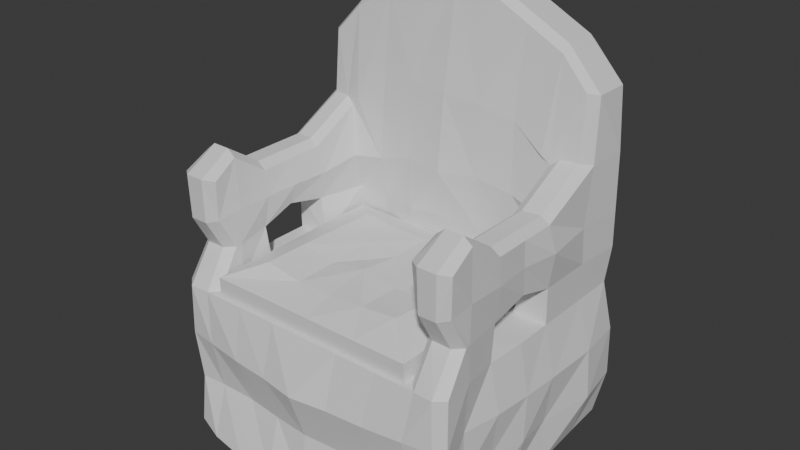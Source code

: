 # Source: Parlor_BigChair.blend  (saved by Blender 5.0.119; exported with 4.5.12 LTS)
import bpy
from mathutils import Matrix  # noqa: F401  (used for matrix-valued properties, if any)

bpy.ops.wm.read_factory_settings(use_empty=True)
scene = bpy.context.scene
scene.name = 'Scene'

# ---- collections
col_collection = bpy.data.collections.new('Collection'); scene.collection.children.link(col_collection)

# ---- materials (node trees are filled in below, after node groups)
mat_material = bpy.data.materials.new('Material')
mat_material.alpha_threshold = 0.0
mat_material.use_backface_culling_lightprobe_volume = False
mat_material.roughness = 0.5
mat_material.line_color = (0.0, 0.0, 0.0, 1.0)

# ---- material node trees
mat_material.use_nodes = True; mat_material.node_tree.nodes.clear()
_N = mat_material.node_tree.nodes; _L = mat_material.node_tree.links
n0 = _N.new('ShaderNodeOutputMaterial'); n0.name = 'Material Output'; n0.location = (200, 100)
n1 = _N.new('ShaderNodeBsdfPrincipled'); n1.name = 'Principled BSDF'; n1.location = (-200, 100)
_L.new(n1.outputs[0], n0.inputs[0])
n0.is_active_output = True

# ---- world
world_world = bpy.data.worlds.new('World'); scene.world = world_world
world_world.use_nodes = True; world_world.node_tree.nodes.clear()
_N = world_world.node_tree.nodes; _L = world_world.node_tree.links
n0 = _N.new('ShaderNodeOutputWorld'); n0.name = 'World Output'; n0.location = (200, 100)
n1 = _N.new('ShaderNodeBackground'); n1.name = 'Background'; n1.location = (-200, 100)
n1.inputs[0].default_value = (0.05088, 0.05088, 0.05088, 1.0)
_L.new(n1.outputs[0], n0.inputs[0])
n0.is_active_output = True
world_world.color = (0.05088, 0.05088, 0.05088)
world_world.sun_shadow_jitter_overblur = 0.0

# ---- meshes
me_cube = bpy.data.meshes.new('Cube')
me_cube.from_pydata([(-1.0, 0.827, 1.0), (-1.001, 0.8288, -1.0), (-0.3333, 0.8288, -1.0), (-0.3355, 0.7981, 1.02), (-1.003, 0.3333, -1.002), (-0.995, -0.3336, -0.9909), (-1.0, -0.3334, 1.001), (-1.0, 0.3323, 1.0), (-0.3333, 0.3333, -1.0), (-0.3333, -0.3333, -1.0), (-0.3341, 0.3206, 1.004), (-0.9973, -0.9678, -0.3358), (-1.011, -1.053, 0.3336), (0.0, 0.3196, 1.005), (-0.3328, -1.129, 0.3331), (-0.3317, -1.003, -0.3338), (0.0, 0.7923, 1.023), (0.0, 0.8288, -1.0), (-1.015, 1.362, -0.3387), (-0.9997, 1.289, 1.0), (-0.3336, 1.342, 1.008), (-0.3339, 1.387, -0.334), (-1.019, 1.405, 0.3366), (-0.3335, 1.428, 0.3334), (-1.449, 0.8376, -0.3345), (-1.304, 0.3333, 1.0), (-1.304, 0.8288, 1.0), (-1.272, -0.3441, 0.9815), (-1.286, -0.3268, -0.3269), (-1.347, 0.3349, -0.3283), (-1.422, 0.8341, 0.3346), (-1.355, -0.3333, 0.3333), (-1.406, 0.3325, 0.3337), (0.0, 0.3333, -1.0), (0.0, -0.3333, -1.0), (1.295e-06, -1.028, -0.3334), (2.647e-08, -1.181, 0.3333), (1.149e-08, 1.298, 1.005), (-4.825e-10, 1.342, -0.334), (-2.776e-06, 1.472, 0.335), (-0.9848, 0.3203, 1.942), (-0.935, 0.6566, 2.035), (-0.3377, 0.6752, 2.23), (-0.9881, -0.3488, 1.968), (-0.9992, 1.296, 1.99), (-0.3362, 1.414, 2.003), (-1.329, -0.3369, 1.981), (-1.365, 0.3027, 1.982), (-1.306, 0.7928, 1.982), (0.0007121, 0.628, 2.206), (1.551e-06, 1.471, 2.0), (-0.3321, 0.7179, 3.209), (-1.002, 1.279, 2.78), (-0.3381, 1.42, 2.784), (9.074e-05, 0.6909, 3.208), (2.958e-07, 1.37, 2.788), (-1.001, -0.6877, -1.033), (-0.3333, -0.6858, -1.018), (-0.3333, -0.6667, 1.0), (-1.0, -0.6667, 1.0), (-1.317, -0.6743, 1.001), (-1.283, -0.6654, -0.3314), (-1.289, -0.6763, 0.3334), (0.0, -0.6667, 1.0), (7.803e-11, -0.6804, -1.012), (-0.9771, -0.6671, 1.98), (-1.314, -0.6668, 1.98), (-1.289, -0.341, 1.498), (-0.3373, 1.437, 1.51), (-1.004, 1.335, 1.496), (-1.002, 0.8047, 1.491), (-1.076, 0.3537, 1.514), (-1.304, 0.8206, 1.49), (-1.304, 0.3272, 1.49), (0.0003738, 0.699, 1.573), (-0.3384, 0.6876, 1.526), (-1.056, -0.339, 1.512), (-6.46e-08, 1.376, 1.498), (-1.0, -0.6667, 1.49), (-1.316, -0.6763, 1.495), (-1.0, -0.9226, 1.0), (-1.076, -0.9992, 0.9988), (-1.003, -1.1, -1.038), (-1.003, -1.009, -1.107), (-0.3333, -1.0, 1.002), (-0.3333, -0.923, 1.0), (-0.3322, -1.139, -1.05), (-0.3324, -1.042, -1.107), (8.019e-06, -1.089, -1.01), (-4.103e-07, -1.004, -1.073), (0.0, -0.9231, 1.0), (0.0, -1.0, 1.002), (-0.3333, 1.274, -0.9258), (-0.3333, 1.2, -1.0), (-1.0, 1.274, -0.9258), (-1.0, 1.2, -1.0), (-1.195, -0.334, -0.955), (-1.264, -0.3338, -0.878), (-1.232, -1.034, -0.9715), (-1.3, -0.9422, -0.9495), (-1.232, -0.9549, -1.044), (-1.345, -0.9456, 0.3351), (-1.261, -1.018, 0.3352), (-1.248, -1.013, 1.005), (-1.336, -0.9361, 1.006), (-1.243, 0.8287, -1.009), (-1.325, 0.8286, -0.9394), (-1.231, 1.274, -0.9268), (-1.234, 1.2, -1.003), (-1.31, 1.2, -0.9299), (-1.256, 0.333, -1.017), (-1.35, 0.3329, -0.9549), (-1.228, -0.986, -0.3334), (-1.303, -0.9163, -0.3332), (-1.304, 1.204, 1.0), (-1.229, 1.282, 1.0), (-1.383, 1.261, -0.3365), (-1.284, 1.356, -0.3384), (-1.282, 1.345, 0.3355), (-1.376, 1.256, 0.3349), (0.0, 1.2, -1.0), (0.0, 1.274, -0.9258), (-0.9955, -0.8829, 1.929), (-1.074, -0.9547, 1.912), (-1.229, -0.9547, 1.912), (-1.304, -0.8834, 1.929), (-1.343, 1.205, 1.984), (-1.263, 1.285, 1.985), (-1.079, 0.2561, 2.413), (-1.005, 0.2509, 2.325), (-1.08, 0.7369, 2.782), (-1.006, 0.7232, 2.694), (-0.9329, 0.7059, 2.783), (-1.006, 0.7273, 2.883), (-0.9747, -0.9027, 2.459), (-1.067, -0.9659, 2.481), (-1.002, -0.3597, 2.322), (-1.076, -0.3572, 2.41), (-1.319, -0.8982, 2.456), (-1.234, -0.9644, 2.48), (-1.23, -0.348, 2.41), (-1.31, -0.3419, 2.324), (-1.306, 0.287, 2.323), (-1.233, 0.2752, 2.412), (-1.234, 0.7587, 2.78), (-1.315, 0.8483, 2.746), (-1.348, 1.179, 2.779), (-1.263, 1.257, 2.779), (-1.001, 0.8918, 4.072), (-1.001, 0.8125, 3.98), (-0.3334, 0.8271, 4.48), (-0.3333, 0.9028, 4.571), (-1.0, 1.192, 4.072), (-1.0, 1.264, 3.979), (-0.3333, 1.2, 4.571), (-0.3333, 1.274, 4.48), (-1.231, 0.8014, 3.601), (-1.308, 0.881, 3.574), (-1.234, 1.258, 3.602), (-1.313, 1.186, 3.576), (0.0, 0.903, 4.653), (0.0, 0.8287, 4.562), (0.0, 1.274, 4.562), (0.0, 1.2, 4.653), (-1.245, -0.671, -0.8947), (-1.196, -0.6745, -0.9903), (-1.074, -0.6711, 2.732), (-1.0, -0.6729, 2.642), (-1.304, -0.6674, 2.642), (-1.23, -0.6683, 2.732), (-1.321, -0.7246, 1.492), (-1.243, -0.7983, 1.49), (-1.259, 1.319, 1.493), (-1.334, 1.232, 1.492), (-1.076, -0.7955, 1.49), (-1.0, -0.7174, 1.49), (-0.9757, -0.03674, 1.973), (-1.305, -0.01664, 1.981), (-1.075, -0.01605, 1.646), (-1.304, -0.004616, 1.63), (-1.003, -0.05638, 2.324), (-1.077, -0.05236, 2.412), (-1.232, -0.03753, 2.411), (-1.305, -0.02851, 2.322), (-0.9996, 0.000117, -0.9976), (-0.3333, 0.0, -1.0), (-1.304, 0.0, 1.0), (-1.374, 0.001257, -0.3324), (-1.387, -0.0001343, 0.3334), (0.0, 0.0, -1.0), (-1.217, 0.002316, -0.9735), (-1.291, 0.003599, -0.8978), (-1.0, -7.163e-06, 1.0), (-0.6667, 0.8288, -1.0), (-0.6673, 0.8198, 1.004), (-0.6667, 0.3333, -1.0), (-0.6667, -0.3333, -1.0), (-0.667, 0.3285, 1.0), (-0.6667, -0.3333, 1.0), (-0.6641, -0.967, -0.3344), (-0.6653, -1.102, 0.3332), (-0.6668, 1.292, 1.001), (-0.667, 1.382, -0.3337), (-0.6722, 1.464, 0.3317), (-0.6693, 0.6979, 2.084), (-0.6732, 1.381, 1.994), (-0.667, 1.382, 2.783), (-0.6667, -0.6911, -1.029), (-0.6667, -0.6667, 1.0), (-0.6709, 0.7661, 1.495), (-0.6678, 1.373, 1.5), (-0.6667, -0.9228, 1.0), (-0.7038, -0.9993, 1.0), (-0.6667, -1.048, -1.122), (-0.6667, -1.146, -1.06), (-0.6667, 1.2, -1.0), (-0.6667, 1.274, -0.9258), (-0.6672, 0.819, 4.23), (-0.6669, 0.8975, 4.321), (-0.6668, 1.197, 4.321), (-0.6669, 1.269, 4.229), (-0.6667, 0.0, -1.0), (-0.6668, -0.001561, 1.0), (-0.6526, 0.7308, 3.059), (1.0, 0.827, 1.0), (1.001, 0.8288, -1.0), (0.3333, 0.8288, -1.0), (0.3355, 0.7981, 1.02), (1.003, 0.3333, -1.002), (0.995, -0.3336, -0.9909), (1.0, -0.3334, 1.001), (1.0, 0.3323, 1.0), (0.3333, 0.3333, -1.0), (0.3333, -0.3333, -1.0), (0.3341, 0.3206, 1.004), (0.9973, -0.9678, -0.3358), (1.011, -1.053, 0.3336), (0.3328, -1.129, 0.3331), (0.3317, -1.003, -0.3338), (1.015, 1.362, -0.3387), (0.9997, 1.289, 1.0), (0.3336, 1.342, 1.008), (0.3339, 1.387, -0.334), (1.019, 1.405, 0.3366), (0.3335, 1.428, 0.3334), (1.449, 0.8376, -0.3345), (1.304, 0.3333, 1.0), (1.304, 0.8288, 1.0), (1.272, -0.3441, 0.9815), (1.286, -0.3268, -0.3269), (1.347, 0.3349, -0.3283), (1.422, 0.8341, 0.3346), (1.355, -0.3333, 0.3333), (1.406, 0.3325, 0.3337), (0.9848, 0.3203, 1.942), (0.9445, 0.6768, 2.047), (0.3357, 0.6831, 2.268), (0.9881, -0.3488, 1.968), (0.9992, 1.296, 1.99), (0.3362, 1.414, 2.003), (1.329, -0.3369, 1.981), (1.365, 0.3027, 1.982), (1.306, 0.7928, 1.982), (0.3333, 0.7076, 3.189), (1.002, 1.279, 2.78), (0.3381, 1.42, 2.784), (1.001, -0.6877, -1.033), (0.3333, -0.6858, -1.018), (0.3333, -0.6667, 1.0), (0.9904, -0.6663, 1.015), (1.317, -0.6743, 1.001), (1.283, -0.6654, -0.3314), (1.289, -0.6763, 0.3334), (0.9771, -0.6671, 1.98), (1.314, -0.6668, 1.98), (1.289, -0.341, 1.498), (0.3373, 1.437, 1.51), (1.004, 1.335, 1.496), (1.002, 0.8047, 1.491), (1.076, 0.3537, 1.514), (1.304, 0.8206, 1.49), (1.304, 0.3272, 1.49), (0.3372, 0.7151, 1.568), (1.056, -0.339, 1.512), (1.0, -0.6667, 1.49), (1.316, -0.6763, 1.495), (1.0, -0.9226, 1.0), (1.076, -0.9992, 0.9988), (1.003, -1.1, -1.038), (1.003, -1.009, -1.107), (0.3333, -1.0, 1.002), (0.3333, -0.923, 1.0), (0.3322, -1.139, -1.05), (0.3324, -1.042, -1.107), (0.3333, 1.274, -0.9258), (0.3333, 1.2, -1.0), (1.0, 1.274, -0.9258), (1.0, 1.2, -1.0), (1.195, -0.334, -0.955), (1.264, -0.3338, -0.878), (1.232, -1.034, -0.9715), (1.3, -0.9422, -0.9495), (1.232, -0.9549, -1.044), (1.345, -0.9456, 0.3351), (1.261, -1.018, 0.3352), (1.248, -1.013, 1.005), (1.336, -0.9361, 1.006), (1.243, 0.8287, -1.009), (1.325, 0.8286, -0.9394), (1.231, 1.274, -0.9268), (1.234, 1.2, -1.003), (1.31, 1.2, -0.9299), (1.256, 0.333, -1.017), (1.35, 0.3329, -0.9549), (1.228, -0.986, -0.3334), (1.303, -0.9163, -0.3332), (1.304, 1.204, 1.0), (1.229, 1.282, 1.0), (1.383, 1.261, -0.3365), (1.284, 1.356, -0.3384), (1.282, 1.345, 0.3355), (1.376, 1.256, 0.3349), (0.9955, -0.8829, 1.929), (1.074, -0.9547, 1.912), (1.229, -0.9547, 1.912), (1.304, -0.8834, 1.929), (1.343, 1.205, 1.984), (1.263, 1.285, 1.985), (1.079, 0.2561, 2.413), (1.005, 0.2509, 2.325), (1.08, 0.7369, 2.782), (1.006, 0.7232, 2.694), (0.933, 0.7059, 2.783), (1.006, 0.7251, 2.856), (0.9747, -0.9027, 2.459), (1.067, -0.9659, 2.481), (1.002, -0.3597, 2.322), (1.076, -0.3572, 2.41), (1.319, -0.8982, 2.456), (1.234, -0.9644, 2.48), (1.23, -0.348, 2.41), (1.31, -0.3419, 2.324), (1.306, 0.287, 2.323), (1.233, 0.2752, 2.412), (1.234, 0.7587, 2.78), (1.315, 0.8483, 2.746), (1.348, 1.179, 2.779), (1.263, 1.257, 2.779), (1.001, 0.8918, 4.072), (1.001, 0.8125, 3.98), (0.3334, 0.8271, 4.48), (0.3333, 0.9028, 4.571), (1.0, 1.192, 4.072), (1.0, 1.264, 3.979), (0.3333, 1.2, 4.571), (0.3333, 1.274, 4.48), (1.231, 0.8014, 3.601), (1.308, 0.881, 3.574), (1.234, 1.258, 3.602), (1.313, 1.186, 3.576), (1.245, -0.671, -0.8947), (1.196, -0.6745, -0.9903), (1.074, -0.6711, 2.732), (1.0, -0.6729, 2.642), (1.304, -0.6674, 2.642), (1.23, -0.6683, 2.732), (1.321, -0.7246, 1.492), (1.243, -0.7983, 1.49), (1.259, 1.319, 1.493), (1.334, 1.232, 1.492), (1.077, -0.7967, 1.493), (1.0, -0.7178, 1.491), (0.9757, -0.03674, 1.973), (1.305, -0.01664, 1.981), (1.075, -0.01605, 1.646), (1.304, -0.004616, 1.63), (1.003, -0.05638, 2.324), (1.077, -0.05236, 2.412), (1.232, -0.03753, 2.411), (1.305, -0.02851, 2.322), (0.9996, 0.000117, -0.9976), (0.3333, 0.0, -1.0), (1.304, 0.0, 1.0), (1.374, 0.001257, -0.3324), (1.387, -0.0001343, 0.3334), (1.217, 0.002316, -0.9735), (1.291, 0.003599, -0.8978), (1.0, -7.163e-06, 1.0), (0.6667, 0.8288, -1.0), (0.6673, 0.8198, 1.004), (0.6667, 0.3333, -1.0), (0.6667, -0.3333, -1.0), (0.667, 0.3285, 1.0), (0.6667, -0.3333, 1.0), (0.6641, -0.967, -0.3344), (0.6653, -1.102, 0.3332), (0.6668, 1.292, 1.001), (0.667, 1.382, -0.3337), (0.6722, 1.464, 0.3317), (0.6683, 0.7196, 2.163), (0.6732, 1.381, 1.994), (0.667, 1.382, 2.783), (0.6667, -0.6911, -1.029), (0.6667, -0.6667, 1.0), (0.6697, 0.764, 1.523), (0.6678, 1.373, 1.5), (0.6667, -0.9228, 1.0), (0.7038, -0.9993, 1.0), (0.6667, -1.048, -1.122), (0.6667, -1.146, -1.06), (0.6667, 1.2, -1.0), (0.6667, 1.274, -0.9258), (0.6672, 0.819, 4.23), (0.6669, 0.8975, 4.321), (0.6668, 1.197, 4.321), (0.6669, 1.269, 4.229), (0.6667, 0.0, -1.0), (0.6668, -0.001561, 1.0), (0.6507, 0.7368, 3.088), (-0.2139, 0.1441, 1.003), (0.0, -0.9612, 1.004), (-0.4771, -0.9612, 1.004), (-7.149e-09, 0.1435, 1.004), (-0.2134, -0.4879, 1.0), (-7.149e-09, -0.4879, 1.0), (0.0, 0.7516, 1.015), (-0.427, 0.1492, 1.0), (-0.4268, -0.2745, 1.0), (-0.4268, -0.4879, 1.0), (-0.4269, -0.06209, 1.0), (0.2139, 0.1441, 1.003), (0.2134, -0.4879, 1.0), (-0.4781, 0.7532, 1.013), (0.427, 0.1492, 1.0), (0.4268, -0.2745, 1.0), (0.4268, -0.4879, 1.0), (0.4269, -0.06209, 1.0), (-0.3255, 0.4815, 0.9515), (-0.4781, 0.7531, 1.124), (-0.9545, -0.3826, 1.243), (0.0, 0.4804, 0.9528), (-0.3248, -0.6857, 0.9451), (0.0, -0.6857, 0.9451), (-0.9548, 0.7669, 1.242), (0.0, 0.7514, 1.126), (-0.6499, 0.4909, 0.9454), (-0.6496, -0.2916, 0.9451), (-0.6496, -0.6857, 0.9451), (-0.6497, 0.1007, 0.9452), (0.3255, 0.4815, 0.9515), (-0.4771, -0.9613, 1.114), (0.3248, -0.6857, 0.9451), (0.0, -0.9613, 1.114), (0.6499, 0.4909, 0.9454), (0.6496, -0.2916, 0.9451), (0.6496, -0.6857, 0.9451), (0.6497, 0.1007, 0.9452), (-0.9546, 0.7669, 1.004), (-0.9541, -0.3823, 1.004), (-0.9541, -0.9612, 1.004), (-0.9543, 0.1938, 1.004), (0.4781, 0.7532, 1.013), (0.4771, -0.9612, 1.004), (0.9546, 0.7669, 1.004), (0.9537, -0.3823, 1.004), (0.9541, -0.9612, 1.004), (0.9556, 0.1938, 1.005), (0.0, -0.9615, 1.24), (-0.4772, -0.9617, 1.242), (-0.9546, 0.7668, 1.115), (-0.9541, -0.3825, 1.114), (-0.9541, -0.9613, 1.114), (-0.9543, 0.1937, 1.115), (0.4781, 0.7531, 1.124), (0.0, 0.7513, 1.251), (0.4771, -0.9613, 1.114), (-0.4781, 0.753, 1.249), (0.9546, 0.7668, 1.115), (0.9539, -0.3825, 1.115), (0.9555, -0.9628, 1.117), (0.9661, 0.1937, 1.127), (-0.9541, -0.9615, 1.24), (-0.9553, 0.1936, 1.248), (0.4781, 0.753, 1.249), (0.4771, -0.9615, 1.24), (0.9546, 0.7666, 1.24), (0.9541, -0.3826, 1.24), (0.9579, -0.9654, 1.247), (0.9764, 0.1935, 1.266), (-0.3281, 0.4856, 1.361), (-0.3273, -0.2937, 1.356), (8.136e-16, -0.2937, 1.441), (0.0, 0.4844, 1.363), (-0.3273, -0.6908, 1.355), (0.0, -0.6908, 1.355), (-0.3258, 0.0996, 1.387), (5.818e-05, 0.09966, 1.356), (-0.6589, 0.4989, 1.4), (-0.6635, -0.2938, 1.427), (-0.6619, -0.6987, 1.441), (-0.6616, 0.1016, 1.409), (0.3281, 0.4856, 1.363), (0.3289, -0.2937, 1.368), (0.3278, -0.6963, 1.397), (0.3288, 0.1002, 1.401), (0.655, 0.495, 1.355), (0.6581, -0.2935, 1.378), (0.6625, -0.6999, 1.452), (0.6636, 0.1017, 1.423)], [], [(16, 3, 10, 13), (222, 198, 427, 429), (193, 2, 8, 195), (221, 185, 9, 196), (179, 67, 46, 177), (194, 0, 7, 197), (222, 192, 6, 198), (71, 70, 41, 40), (35, 36, 14, 15), (199, 200, 12, 11), (203, 201, 20, 23), (202, 203, 23, 21), (32, 25, 26, 30), (62, 60, 27, 31), (188, 186, 25, 32), (187, 188, 32, 29), (61, 62, 31, 28), (29, 32, 30, 24), (210, 69, 44, 205), (21, 23, 39, 38), (23, 20, 37, 39), (185, 189, 34, 9), (2, 17, 33, 8), (42, 49, 54, 51), (75, 74, 49, 42), (72, 73, 47, 48), (78, 76, 43, 65), (209, 75, 42, 204), (77, 68, 45, 50), (178, 71, 40, 176), (50, 45, 53, 55), (205, 44, 52, 206), (9, 34, 64, 57), (67, 79, 66, 46), (13, 10, 419, 422), (196, 9, 57, 207), (198, 6, 59, 208), (27, 60, 79, 67), (47, 177, 183, 142), (37, 20, 68, 77), (194, 3, 75, 209), (59, 6, 76, 78), (26, 25, 73, 72), (3, 16, 74, 75), (201, 19, 69, 210), (7, 0, 70, 71), (137, 181, 182, 140), (98, 99, 100), (107, 108, 109), (130, 131, 132, 133), (87, 89, 88, 86), (211, 80, 81, 212), (90, 85, 84, 91), (213, 87, 86, 214), (171, 124, 125, 170), (173, 126, 127, 172), (82, 98, 100, 83), (107, 94, 95, 108), (215, 95, 94, 216), (120, 93, 92, 121), (165, 100, 99, 164), (102, 103, 104, 101), (106, 109, 108, 105), (105, 110, 111, 106), (190, 96, 97, 191), (98, 112, 113, 99), (112, 102, 101, 113), (117, 107, 109, 116), (115, 118, 119, 114), (118, 117, 116, 119), (124, 139, 138, 125), (175, 122, 123, 174), (129, 131, 130, 128), (167, 136, 137, 166), (180, 129, 128, 181), (143, 144, 145, 142), (169, 140, 141, 168), (182, 143, 142, 183), (147, 127, 126, 146), (135, 123, 122, 134), (217, 150, 151, 218), (156, 149, 148, 157), (153, 158, 159, 152), (219, 154, 155, 220), (150, 161, 160, 151), (154, 163, 162, 155), (146, 159, 158, 147), (144, 156, 157, 145), (96, 165, 164, 97), (134, 167, 166, 135), (139, 169, 168, 138), (103, 171, 170, 104), (114, 173, 172, 115), (80, 175, 174, 81), (12, 81, 103, 102), (80, 59, 78, 175), (103, 81, 174, 171), (200, 212, 81, 12), (208, 59, 80, 211), (56, 83, 100, 165), (207, 57, 87, 213), (214, 199, 11, 82), (82, 11, 112, 98), (63, 58, 85, 90), (36, 91, 84, 14), (57, 64, 89, 87), (88, 35, 15, 86), (17, 2, 93, 120), (92, 21, 38, 121), (193, 1, 95, 215), (216, 202, 21, 92), (95, 1, 105, 108), (18, 94, 107, 117), (5, 56, 165, 96), (184, 5, 96, 190), (191, 187, 29, 111), (164, 61, 28, 97), (99, 113, 61, 164), (11, 12, 102, 112), (113, 101, 62, 61), (101, 104, 60, 62), (60, 104, 170, 79), (1, 4, 110, 105), (106, 24, 116, 109), (111, 29, 24, 106), (19, 115, 172, 69), (19, 22, 118, 115), (114, 26, 72, 173), (30, 26, 114, 119), (24, 30, 119, 116), (22, 18, 117, 118), (124, 123, 135, 139), (122, 65, 167, 134), (171, 174, 123, 124), (175, 78, 65, 122), (66, 125, 138, 168), (79, 170, 125, 66), (69, 172, 127, 44), (126, 48, 145, 146), (44, 127, 147, 52), (173, 72, 48, 126), (176, 40, 129, 180), (181, 128, 143, 182), (40, 41, 131, 129), (128, 130, 144, 143), (133, 132, 223, 217, 149), (144, 130, 133, 149, 156), (41, 204, 223, 132, 131), (135, 166, 169, 139), (166, 137, 140, 169), (65, 43, 136, 167), (46, 66, 168, 141), (177, 46, 141, 183), (48, 47, 142, 145), (146, 145, 157, 159), (52, 147, 158, 153), (218, 151, 154, 219), (148, 152, 159, 157), (51, 54, 161, 150), (151, 160, 163, 154), (206, 52, 153, 220), (55, 53, 155, 162), (43, 176, 180, 136), (140, 182, 183, 141), (136, 180, 181, 137), (76, 178, 176, 43), (73, 179, 177, 47), (97, 28, 187, 191), (4, 184, 190, 110), (110, 190, 191, 111), (8, 33, 189, 185), (28, 31, 188, 187), (31, 27, 186, 188), (195, 8, 185, 221), (197, 7, 192, 222), (198, 208, 428, 427), (7, 25, 186, 192), (186, 27, 6, 192), (67, 76, 6, 27), (178, 76, 67, 179), (179, 73, 71, 178), (7, 71, 73, 25), (208, 58, 423, 428), (4, 195, 221, 184), (53, 206, 220, 155), (148, 218, 219, 152), (94, 18, 202, 216), (2, 193, 215, 93), (86, 15, 199, 214), (56, 207, 213, 83), (58, 208, 211, 85), (14, 84, 212, 200), (152, 219, 220, 153), (149, 217, 218, 148), (93, 215, 216, 92), (83, 213, 214, 82), (85, 211, 212, 84), (20, 201, 210, 68), (0, 194, 209, 70), (234, 13, 422, 430), (5, 196, 207, 56), (45, 205, 206, 53), (70, 209, 204, 41), (68, 210, 205, 45), (18, 22, 203, 202), (22, 19, 201, 203), (15, 14, 200, 199), (268, 403, 435, 431), (3, 194, 197, 10), (184, 221, 196, 5), (1, 193, 195, 4), (217, 223, 51, 150), (223, 204, 42, 51), (16, 13, 234, 227), (197, 222, 429, 426), (388, 390, 232, 226), (416, 391, 233, 381), (375, 373, 260, 275), (389, 392, 231, 224), (417, 393, 230, 387), (279, 254, 255, 278), (35, 238, 237, 36), (394, 235, 236, 395), (398, 244, 241, 396), (397, 242, 244, 398), (253, 251, 247, 246), (272, 252, 248, 270), (384, 253, 246, 382), (383, 250, 253, 384), (271, 249, 252, 272), (250, 245, 251, 253), (405, 400, 258, 277), (242, 38, 39, 244), (244, 39, 37, 241), (381, 233, 34, 189), (226, 232, 33, 17), (256, 263, 54, 49), (282, 256, 49, 74), (280, 262, 261, 281), (284, 273, 257, 283), (404, 399, 256, 282), (77, 50, 259, 276), (374, 372, 254, 279), (50, 55, 265, 259), (400, 401, 264, 258), (233, 267, 64, 34), (275, 260, 274, 285), (393, 417, 436, 434), (391, 402, 267, 233), (393, 403, 269, 230), (248, 275, 285, 270), (261, 342, 379, 373), (37, 77, 276, 241), (389, 404, 282, 227), (269, 284, 283, 230), (247, 280, 281, 246), (227, 282, 74, 16), (396, 405, 277, 240), (231, 279, 278, 224), (337, 340, 378, 377), (300, 302, 301), (309, 311, 310), (330, 333, 332, 331), (293, 292, 88, 89), (406, 407, 287, 286), (90, 91, 290, 291), (408, 409, 292, 293), (367, 366, 325, 324), (369, 368, 327, 326), (288, 289, 302, 300), (309, 310, 297, 296), (410, 411, 296, 297), (120, 121, 294, 295), (361, 360, 301, 302), (304, 303, 306, 305), (308, 307, 310, 311), (307, 308, 313, 312), (385, 386, 299, 298), (300, 301, 315, 314), (314, 315, 303, 304), (319, 318, 311, 309), (317, 316, 321, 320), (320, 321, 318, 319), (324, 325, 338, 339), (371, 370, 323, 322), (329, 328, 330, 331), (363, 362, 337, 336), (376, 377, 328, 329), (343, 342, 345, 344), (365, 364, 341, 340), (378, 379, 342, 343), (347, 346, 326, 327), (335, 334, 322, 323), (412, 413, 351, 350), (356, 357, 348, 349), (353, 352, 359, 358), (414, 415, 355, 354), (350, 351, 160, 161), (354, 355, 162, 163), (346, 347, 358, 359), (344, 345, 357, 356), (298, 299, 360, 361), (334, 335, 362, 363), (339, 338, 364, 365), (305, 306, 366, 367), (316, 317, 368, 369), (286, 287, 370, 371), (236, 304, 305, 287), (286, 371, 284, 269), (305, 367, 370, 287), (395, 236, 287, 407), (403, 406, 286, 269), (266, 361, 302, 289), (402, 408, 293, 267), (409, 288, 235, 394), (288, 300, 314, 235), (63, 90, 291, 268), (36, 237, 290, 91), (267, 293, 89, 64), (88, 292, 238, 35), (17, 120, 295, 226), (294, 121, 38, 242), (388, 410, 297, 225), (411, 294, 242, 397), (297, 310, 307, 225), (239, 319, 309, 296), (229, 298, 361, 266), (380, 385, 298, 229), (386, 313, 250, 383), (360, 299, 249, 271), (301, 360, 271, 315), (235, 314, 304, 236), (315, 271, 272, 303), (303, 272, 270, 306), (270, 285, 366, 306), (225, 307, 312, 228), (308, 311, 318, 245), (313, 308, 245, 250), (240, 277, 368, 317), (240, 317, 320, 243), (316, 369, 280, 247), (251, 321, 316, 247), (245, 318, 321, 251), (243, 320, 319, 239), (324, 339, 335, 323), (322, 334, 363, 273), (367, 324, 323, 370), (371, 322, 273, 284), (274, 364, 338, 325), (285, 274, 325, 366), (277, 258, 327, 368), (326, 346, 345, 262), (258, 264, 347, 327), (369, 326, 262, 280), (372, 376, 329, 254), (377, 378, 343, 328), (254, 329, 331, 255), (328, 343, 344, 330), (333, 349, 412, 418, 332), (344, 356, 349, 333, 330), (255, 331, 332, 418, 399), (335, 339, 365, 362), (362, 365, 340, 337), (273, 363, 336, 257), (260, 341, 364, 274), (373, 379, 341, 260), (262, 345, 342, 261), (346, 359, 357, 345), (264, 353, 358, 347), (413, 414, 354, 351), (348, 357, 359, 352), (263, 350, 161, 54), (351, 354, 163, 160), (401, 415, 353, 264), (55, 162, 355, 265), (257, 336, 376, 372), (340, 341, 379, 378), (336, 337, 377, 376), (283, 257, 372, 374), (281, 261, 373, 375), (299, 386, 383, 249), (228, 312, 385, 380), (312, 313, 386, 385), (232, 381, 189, 33), (249, 383, 384, 252), (252, 384, 382, 248), (390, 416, 381, 232), (392, 417, 387, 231), (58, 63, 424, 423), (231, 387, 382, 246), (382, 387, 230, 248), (275, 248, 230, 283), (374, 375, 275, 283), (375, 374, 279, 281), (231, 246, 281, 279), (403, 393, 434, 435), (228, 380, 416, 390), (265, 355, 415, 401), (348, 352, 414, 413), (296, 411, 397, 239), (226, 295, 410, 388), (292, 409, 394, 238), (266, 289, 408, 402), (268, 291, 406, 403), (237, 395, 407, 290), (352, 353, 415, 414), (349, 348, 413, 412), (295, 294, 411, 410), (289, 288, 409, 408), (291, 290, 407, 406), (241, 276, 405, 396), (224, 278, 404, 389), (63, 268, 431, 424), (229, 266, 402, 391), (259, 265, 401, 400), (278, 255, 399, 404), (276, 259, 400, 405), (239, 397, 398, 243), (243, 398, 396, 240), (238, 394, 395, 237), (10, 197, 426, 419), (227, 234, 392, 389), (380, 229, 391, 416), (225, 228, 390, 388), (412, 350, 263, 418), (418, 263, 256, 399), (431, 435, 455, 451), (428, 423, 441, 447), (429, 427, 446, 448), (419, 426, 445, 437), (424, 431, 451, 442), (423, 424, 442, 441), (434, 436, 456, 454), (427, 428, 447, 446), (435, 434, 454, 455), (426, 429, 448, 445), (436, 433, 453, 456), (430, 422, 440, 449), (392, 234, 430, 433), (417, 392, 433, 436), (451, 455, 465, 462), (447, 441, 421, 459), (448, 446, 458, 460), (437, 445, 457, 432), (442, 451, 462, 420), (441, 442, 420, 421), (454, 456, 466, 464), (446, 447, 459, 458), (455, 454, 464, 465), (445, 448, 460, 457), (456, 453, 463, 466), (449, 440, 425, 461), (422, 419, 437, 440), (433, 430, 449, 453), (432, 457, 469, 438), (462, 465, 479, 475), (459, 421, 450, 471), (460, 458, 470, 472), (420, 462, 475, 452), (421, 420, 452, 450), (464, 466, 480, 478), (458, 459, 471, 470), (465, 464, 478, 479), (457, 460, 472, 469), (466, 463, 477, 480), (461, 425, 444, 473), (440, 437, 432, 425), (453, 449, 461, 463), (425, 432, 438, 444), (463, 461, 473, 477), (477, 473, 483, 485), (444, 438, 476, 474), (475, 479, 487, 484), (471, 450, 468, 481), (472, 470, 439, 482), (452, 475, 484, 467), (450, 452, 467, 468), (478, 480, 488, 486), (470, 471, 481, 439), (479, 478, 486, 487), (469, 472, 482, 443), (438, 469, 443, 476), (480, 477, 485, 488), (473, 444, 474, 483), (484, 487, 507, 503), (481, 468, 493, 499), (482, 439, 498, 500), (467, 484, 503, 494), (468, 467, 494, 493), (486, 488, 508, 506), (439, 481, 499, 498), (487, 486, 506, 507), (443, 482, 500, 497), (476, 443, 497, 489), (488, 485, 505, 508), (483, 474, 492, 501), (496, 495, 490, 491), (491, 490, 493, 494), (492, 489, 495, 496), (489, 497, 500, 495), (490, 498, 499, 493), (495, 500, 498, 490), (496, 491, 502, 504), (491, 494, 503, 502), (492, 496, 504, 501), (501, 504, 508, 505), (502, 503, 507, 506), (504, 502, 506, 508), (474, 476, 489, 492), (485, 483, 501, 505)])
_uv = me_cube.uv_layers.new(name='UVMap')
_uv.uv.foreach_set('vector', [0.75, 0.5, 0.7917, 0.5, 0.7917, 0.5833, 0.75, 0.5833, 0.8333, 0.625, 0.8333, 0.6667, 0.8333, 0.6667, 0.8333, 0.625, 0.1667, 0.5, 0.2083, 0.5, 0.2083, 0.5833, 0.1667, 0.5833, 0.1667, 0.625, 0.2083, 0.625, 0.2083, 0.6667, 0.1667, 0.6667, 0.625, 0.125, 0.625, 0.08333, 0.625, 0.08333, 0.625, 0.125, 0.8333, 0.5, 0.875, 0.5, 0.875, 0.5833, 0.8333, 0.5833, 0.8333, 0.625, 0.875, 0.625, 0.875, 0.6667, 0.8333, 0.6667, 0.875, 0.5833, 0.875, 0.5, 0.875, 0.5, 0.875, 0.5833, 0.4583, 0.875, 0.5417, 0.875, 0.5417, 0.9167, 0.4583, 0.9167, 0.4583, 0.9583, 0.5417, 0.9583, 0.5417, 1.0, 0.4583, 1.0, 0.5417, 0.2917, 0.625, 0.2917, 0.625, 0.3333, 0.5417, 0.3333, 0.4583, 0.2917, 0.5417, 0.2917, 0.5417, 0.3333, 0.4583, 0.3333, 0.5417, 0.1667, 0.625, 0.1667, 0.625, 0.25, 0.5417, 0.25, 0.5417, 0.04167, 0.625, 0.04167, 0.625, 0.08333, 0.5417, 0.08333, 0.5417, 0.125, 0.625, 0.125, 0.625, 0.1667, 0.5417, 0.1667, 0.4583, 0.125, 0.5417, 0.125, 0.5417, 0.1667, 0.4583, 0.1667, 0.4583, 0.04167, 0.5417, 0.04167, 0.5417, 0.08333, 0.4583, 0.08333, 0.4583, 0.1667, 0.5417, 0.1667, 0.5417, 0.25, 0.4583, 0.25, 0.625, 0.2917, 0.625, 0.25, 0.625, 0.25, 0.625, 0.2917, 0.4583, 0.3333, 0.5417, 0.3333, 0.5417, 0.375, 0.4583, 0.375, 0.5417, 0.3333, 0.625, 0.3333, 0.625, 0.375, 0.5417, 0.375, 0.2083, 0.625, 0.25, 0.625, 0.25, 0.6667, 0.2083, 0.6667, 0.2083, 0.5, 0.25, 0.5, 0.25, 0.5833, 0.2083, 0.5833, 0.7917, 0.5, 0.75, 0.5, 0.75, 0.5, 0.7917, 0.5, 0.7917, 0.5, 0.75, 0.5, 0.75, 0.5, 0.7917, 0.5, 0.625, 0.25, 0.625, 0.1667, 0.625, 0.1667, 0.625, 0.25, 0.875, 0.7083, 0.875, 0.6667, 0.875, 0.6667, 0.875, 0.7083, 0.8333, 0.5, 0.7917, 0.5, 0.7917, 0.5, 0.8333, 0.5, 0.625, 0.375, 0.625, 0.3333, 0.625, 0.3333, 0.625, 0.375, 0.875, 0.625, 0.875, 0.5833, 0.875, 0.5833, 0.875, 0.625, 0.625, 0.375, 0.625, 0.3333, 0.625, 0.3333, 0.625, 0.375, 0.625, 0.2917, 0.625, 0.25, 0.625, 0.25, 0.625, 0.2917, 0.2083, 0.6667, 0.25, 0.6667, 0.25, 0.7083, 0.2083, 0.7083, 0.625, 0.08333, 0.625, 0.04167, 0.625, 0.04167, 0.625, 0.08333, 0.75, 0.5833, 0.7917, 0.5833, 0.7917, 0.5833, 0.75, 0.5833, 0.1667, 0.6667, 0.2083, 0.6667, 0.2083, 0.7083, 0.1667, 0.7083, 0.8333, 0.6667, 0.875, 0.6667, 0.875, 0.7083, 0.8333, 0.7083, 0.625, 0.08333, 0.625, 0.04167, 0.625, 0.04167, 0.625, 0.08333, 0.625, 0.1667, 0.625, 0.125, 0.625, 0.125, 0.625, 0.1667, 0.625, 0.375, 0.625, 0.3333, 0.625, 0.3333, 0.625, 0.375, 0.8333, 0.5, 0.7917, 0.5, 0.7917, 0.5, 0.8333, 0.5, 0.875, 0.7083, 0.875, 0.6667, 0.875, 0.6667, 0.875, 0.7083, 0.625, 0.25, 0.625, 0.1667, 0.625, 0.1667, 0.625, 0.25, 0.7917, 0.5, 0.75, 0.5, 0.75, 0.5, 0.7917, 0.5, 0.625, 0.2917, 0.625, 0.25, 0.625, 0.25, 0.625, 0.2917, 0.875, 0.5833, 0.875, 0.5, 0.875, 0.5, 0.875, 0.5833, 0.875, 0.6667, 0.875, 0.625, 0.875, 0.625, 0.875, 0.6667, 0.125, 0.75, 0.125, 0.7405, 0.125, 0.7407, 0.125, 0.5, 0.125, 0.5, 0.125, 0.5, 0.875, 0.5, 0.875, 0.5018, 0.8657, 0.5, 0.875, 0.5, 0.2083, 0.7407, 0.25, 0.7407, 0.25, 0.75, 0.2083, 0.75, 0.8333, 0.7403, 0.875, 0.7403, 0.875, 0.75, 0.8333, 0.75, 0.75, 0.7404, 0.7917, 0.7404, 0.7917, 0.75, 0.75, 0.75, 0.1667, 0.7407, 0.2083, 0.7407, 0.2083, 0.75, 0.1667, 0.75, 0.625, 0.0, 0.625, 0.0, 0.625, 0.01032, 0.625, 0.02511, 0.625, 0.25, 0.625, 0.25, 0.625, 0.25, 0.625, 0.25, 0.125, 0.75, 0.125, 0.75, 0.125, 0.7407, 0.125, 0.7407, 0.125, 0.5, 0.125, 0.5, 0.125, 0.5, 0.125, 0.5, 0.1667, 0.5, 0.125, 0.5, 0.125, 0.5, 0.1667, 0.5, 0.25, 0.5, 0.2083, 0.5, 0.2083, 0.5, 0.25, 0.5, 0.125, 0.7083, 0.125, 0.7407, 0.125, 0.7405, 0.125, 0.7083, 0.5417, 0.0, 0.625, 0.0, 0.625, 0.009617, 0.5417, 0.009564, 0.125, 0.5, 0.125, 0.5, 0.125, 0.5, 0.125, 0.5, 0.125, 0.5, 0.125, 0.5833, 0.125, 0.5833, 0.125, 0.5, 0.125, 0.625, 0.125, 0.6667, 0.125, 0.6667, 0.125, 0.625, 0.3843, 0.0, 0.4583, 0.0, 0.4583, 0.009534, 0.3843, 0.009524, 0.4583, 0.0, 0.5417, 0.0, 0.5417, 0.009564, 0.4583, 0.009534, 0.4583, 0.25, 0.3843, 0.25, 0.3843, 0.25, 0.4583, 0.25, 0.625, 0.25, 0.5417, 0.25, 0.5417, 0.25, 0.625, 0.25, 0.5417, 0.25, 0.4583, 0.25, 0.4583, 0.25, 0.5417, 0.25, 0.625, 0.0, 0.625, 0.0, 0.625, 0.01009, 0.625, 0.01032, 0.875, 0.7248, 0.875, 0.7396, 0.875, 0.75, 0.875, 0.75, 0.875, 0.5833, 0.875, 0.5018, 0.875, 0.5, 0.875, 0.5833, 0.875, 0.7083, 0.875, 0.6667, 0.875, 0.6667, 0.875, 0.7083, 0.875, 0.625, 0.875, 0.5833, 0.875, 0.5833, 0.875, 0.625, 0.875, 0.5833, 0.875, 0.5, 0.875, 0.5, 0.875, 0.5833, 0.875, 0.7083, 0.875, 0.6667, 0.875, 0.6667, 0.875, 0.7087, 0.875, 0.625, 0.875, 0.5833, 0.875, 0.5833, 0.875, 0.625, 0.625, 0.25, 0.625, 0.25, 0.625, 0.25, 0.625, 0.25, 0.875, 0.75, 0.875, 0.75, 0.875, 0.7396, 0.875, 0.7399, 0.8333, 0.5, 0.7917, 0.5, 0.7917, 0.5, 0.8333, 0.5, 0.875, 0.5, 0.875, 0.5, 0.875, 0.5, 0.875, 0.5, 0.875, 0.5, 0.875, 0.5, 0.875, 0.5, 0.875, 0.5, 0.8333, 0.5, 0.7917, 0.5, 0.7944, 0.5, 0.8347, 0.5, 0.7917, 0.5, 0.75, 0.5, 0.75, 0.5, 0.7917, 0.5, 0.7917, 0.5, 0.75, 0.5, 0.7526, 0.5, 0.7944, 0.5, 0.625, 0.25, 0.625, 0.25, 0.625, 0.25, 0.625, 0.25, 0.875, 0.5, 0.875, 0.5, 0.875, 0.5, 0.875, 0.5, 0.125, 0.6667, 0.125, 0.7083, 0.125, 0.7083, 0.125, 0.6667, 0.875, 0.7399, 0.875, 0.7083, 0.875, 0.7083, 0.875, 0.75, 0.875, 0.75, 0.875, 0.7083, 0.875, 0.7087, 0.875, 0.7461, 0.625, 0.0, 0.625, 0.0, 0.625, 0.02511, 0.625, 0.009617, 0.625, 0.25, 0.625, 0.25, 0.625, 0.25, 0.625, 0.25, 0.875, 0.7403, 0.875, 0.7248, 0.875, 0.75, 0.875, 0.75, 0.5417, 1.0, 0.6193, 1.003, 0.625, 1.0, 0.5417, 1.0, 0.875, 0.7403, 0.875, 0.7083, 0.875, 0.7083, 0.875, 0.7248, 0.625, 1.0, 0.6193, 1.003, 0.625, 1.0, 0.625, 1.0, 0.5417, 0.9583, 0.6175, 0.9599, 0.6193, 1.003, 0.5417, 1.0, 0.8333, 0.7083, 0.875, 0.7083, 0.875, 0.7403, 0.8333, 0.7403, 0.125, 0.7083, 0.125, 0.7407, 0.125, 0.7407, 0.125, 0.7083, 0.1667, 0.7083, 0.2083, 0.7083, 0.2083, 0.7407, 0.1667, 0.7407, 0.3843, 0.9583, 0.4583, 0.9583, 0.4583, 1.0, 0.3843, 1.0, 0.3843, 1.0, 0.4583, 1.0, 0.4583, 1.0, 0.3843, 1.0, 0.75, 0.7083, 0.7917, 0.7083, 0.7917, 0.7404, 0.75, 0.7404, 0.5417, 0.875, 0.6157, 0.875, 0.6157, 0.9167, 0.5417, 0.9167, 0.2083, 0.7083, 0.25, 0.7083, 0.25, 0.7407, 0.2083, 0.7407, 0.3843, 0.875, 0.4583, 0.875, 0.4583, 0.9167, 0.3843, 0.9167, 0.25, 0.5, 0.2083, 0.5, 0.2083, 0.5, 0.25, 0.5, 0.3843, 0.3333, 0.4583, 0.3333, 0.4583, 0.375, 0.3843, 0.375, 0.1667, 0.5, 0.125, 0.5, 0.125, 0.5, 0.1667, 0.5, 0.3843, 0.2917, 0.4583, 0.2917, 0.4583, 0.3333, 0.3843, 0.3333, 0.125, 0.5, 0.125, 0.5, 0.125, 0.5, 0.125, 0.5, 0.4583, 0.25, 0.3843, 0.25, 0.3843, 0.25, 0.4583, 0.25, 0.125, 0.6667, 0.125, 0.7083, 0.125, 0.7083, 0.125, 0.6667, 0.125, 0.625, 0.125, 0.6667, 0.125, 0.6667, 0.125, 0.625, 0.3843, 0.125, 0.4583, 0.125, 0.4583, 0.1667, 0.3843, 0.1667, 0.3843, 0.04167, 0.4583, 0.04167, 0.4583, 0.08333, 0.3843, 0.08333, 0.3843, 0.009524, 0.4583, 0.009534, 0.4583, 0.04167, 0.3843, 0.04167, 0.4583, 1.0, 0.5417, 1.0, 0.5417, 1.0, 0.4583, 1.0, 0.4583, 0.009534, 0.5417, 0.009564, 0.5417, 0.04167, 0.4583, 0.04167, 0.5417, 0.009564, 0.625, 0.009617, 0.625, 0.04167, 0.5417, 0.04167, 0.625, 0.04167, 0.625, 0.009617, 0.625, 0.02511, 0.625, 0.04167, 0.125, 0.5, 0.125, 0.5833, 0.125, 0.5833, 0.125, 0.5, 0.3843, 0.25, 0.4583, 0.25, 0.4583, 0.25, 0.3843, 0.25, 0.3843, 0.1667, 0.4583, 0.1667, 0.4583, 0.25, 0.3843, 0.25, 0.625, 0.25, 0.625, 0.25, 0.625, 0.25, 0.625, 0.25, 0.625, 0.25, 0.5417, 0.25, 0.5417, 0.25, 0.625, 0.25, 0.625, 0.25, 0.625, 0.25, 0.625, 0.25, 0.625, 0.25, 0.5417, 0.25, 0.625, 0.25, 0.625, 0.25, 0.5417, 0.25, 0.4583, 0.25, 0.5417, 0.25, 0.5417, 0.25, 0.4583, 0.25, 0.5417, 0.25, 0.4583, 0.25, 0.4583, 0.25, 0.5417, 0.25, 0.625, 1.0, 0.625, 1.0, 0.625, 1.0, 0.625, 1.0, 0.875, 0.7396, 0.875, 0.7083, 0.875, 0.7083, 0.875, 0.7399, 0.625, 1.0, 0.625, 1.0, 0.625, 1.0, 0.625, 1.0, 0.875, 0.7248, 0.875, 0.7083, 0.875, 0.7083, 0.875, 0.7396, 0.625, 0.04167, 0.625, 0.01032, 0.625, 0.01009, 0.625, 0.04167, 0.625, 0.04167, 0.625, 0.02511, 0.625, 0.01032, 0.625, 0.04167, 0.625, 0.25, 0.625, 0.25, 0.625, 0.25, 0.625, 0.25, 0.625, 0.25, 0.625, 0.25, 0.625, 0.2542, 0.625, 0.25, 0.625, 0.25, 0.625, 0.25, 0.625, 0.25, 0.625, 0.25, 0.625, 0.25, 0.625, 0.25, 0.625, 0.25, 0.625, 0.25, 0.875, 0.625, 0.875, 0.5833, 0.875, 0.5833, 0.875, 0.625, 0.875, 0.625, 0.875, 0.5833, 0.875, 0.5833, 0.875, 0.625, 0.875, 0.5833, 0.875, 0.5, 0.875, 0.5018, 0.875, 0.5833, 0.875, 0.5833, 0.875, 0.5, 0.875, 0.5, 0.875, 0.5833, 0.875, 0.5, 0.8657, 0.5, 0.834, 0.5, 0.8333, 0.5, 0.875, 0.5, 0.875, 0.5, 0.875, 0.5, 0.875, 0.5, 0.875, 0.5, 0.875, 0.5, 0.875, 0.5, 0.8333, 0.5, 0.834, 0.5, 0.8657, 0.5, 0.875, 0.5018, 0.875, 0.75, 0.875, 0.7083, 0.875, 0.7083, 0.875, 0.75, 0.875, 0.7083, 0.875, 0.6667, 0.875, 0.6667, 0.875, 0.7083, 0.875, 0.7083, 0.875, 0.6667, 0.875, 0.6667, 0.875, 0.7083, 0.625, 0.08333, 0.625, 0.04167, 0.625, 0.04167, 0.625, 0.08333, 0.625, 0.125, 0.625, 0.08333, 0.625, 0.08333, 0.625, 0.125, 0.625, 0.25, 0.625, 0.1667, 0.625, 0.1667, 0.625, 0.2542, 0.625, 0.25, 0.625, 0.2542, 0.625, 0.25, 0.625, 0.25, 0.625, 0.25, 0.625, 0.25, 0.625, 0.25, 0.625, 0.25, 0.8333, 0.5, 0.7917, 0.5, 0.7917, 0.5, 0.8333, 0.5, 0.875, 0.5, 0.875, 0.5, 0.875, 0.5, 0.875, 0.5, 0.7917, 0.5, 0.75, 0.5, 0.75, 0.5, 0.7917, 0.5, 0.7917, 0.5, 0.75, 0.5, 0.75, 0.5, 0.7917, 0.5, 0.625, 0.2917, 0.625, 0.25, 0.625, 0.25, 0.625, 0.2917, 0.625, 0.375, 0.625, 0.3333, 0.625, 0.3333, 0.625, 0.375, 0.875, 0.6667, 0.875, 0.625, 0.875, 0.625, 0.875, 0.6667, 0.875, 0.6667, 0.875, 0.625, 0.875, 0.625, 0.875, 0.6667, 0.875, 0.6667, 0.875, 0.625, 0.875, 0.625, 0.875, 0.6667, 0.875, 0.6667, 0.875, 0.625, 0.875, 0.625, 0.875, 0.6667, 0.625, 0.1667, 0.625, 0.125, 0.625, 0.125, 0.625, 0.1667, 0.3843, 0.08333, 0.4583, 0.08333, 0.4583, 0.125, 0.3843, 0.125, 0.125, 0.5833, 0.125, 0.625, 0.125, 0.625, 0.125, 0.5833, 0.125, 0.5833, 0.125, 0.625, 0.125, 0.625, 0.125, 0.5833, 0.2083, 0.5833, 0.25, 0.5833, 0.25, 0.625, 0.2083, 0.625, 0.4583, 0.08333, 0.5417, 0.08333, 0.5417, 0.125, 0.4583, 0.125, 0.5417, 0.08333, 0.625, 0.08333, 0.625, 0.125, 0.5417, 0.125, 0.1667, 0.5833, 0.2083, 0.5833, 0.2083, 0.625, 0.1667, 0.625, 0.8333, 0.5833, 0.875, 0.5833, 0.875, 0.625, 0.8333, 0.625, 0.8333, 0.6667, 0.8333, 0.7083, 0.8333, 0.7083, 0.8333, 0.6667, 0.875, 0.5833, 0.625, 0.1667, 0.625, 0.125, 0.875, 0.625, 0.625, 0.125, 0.625, 0.08333, 0.875, 0.6667, 0.875, 0.625, 0.625, 0.08333, 0.875, 0.6667, 0.875, 0.6667, 0.625, 0.08333, 0.875, 0.625, 0.875, 0.6667, 0.625, 0.08333, 0.625, 0.125, 0.625, 0.125, 0.625, 0.1667, 0.875, 0.5833, 0.875, 0.625, 0.875, 0.5833, 0.875, 0.5833, 0.625, 0.1667, 0.625, 0.1667, 0.8333, 0.7083, 0.7917, 0.7083, 0.7917, 0.7083, 0.8333, 0.7083, 0.125, 0.5833, 0.1667, 0.5833, 0.1667, 0.625, 0.125, 0.625, 0.625, 0.3333, 0.625, 0.2917, 0.625, 0.2917, 0.625, 0.3333, 0.875, 0.5, 0.8333, 0.5, 0.8333, 0.5, 0.875, 0.5, 0.3843, 0.25, 0.4583, 0.25, 0.4583, 0.2917, 0.3843, 0.2917, 0.2083, 0.5, 0.1667, 0.5, 0.1667, 0.5, 0.2083, 0.5, 0.3843, 0.9167, 0.4583, 0.9167, 0.4583, 0.9583, 0.3843, 0.9583, 0.125, 0.7083, 0.1667, 0.7083, 0.1667, 0.7407, 0.125, 0.7407, 0.7917, 0.7083, 0.8333, 0.7083, 0.8333, 0.7403, 0.7917, 0.7404, 0.5417, 0.9167, 0.6157, 0.9167, 0.6175, 0.9599, 0.5417, 0.9583, 0.875, 0.5, 0.8333, 0.5, 0.8347, 0.5, 0.875, 0.5, 0.875, 0.5, 0.8333, 0.5, 0.8333, 0.5, 0.875, 0.5, 0.2083, 0.5, 0.1667, 0.5, 0.1667, 0.5, 0.2083, 0.5, 0.125, 0.7407, 0.1667, 0.7407, 0.1667, 0.75, 0.125, 0.75, 0.7917, 0.7404, 0.8333, 0.7403, 0.8333, 0.75, 0.7917, 0.75, 0.625, 0.3333, 0.625, 0.2917, 0.625, 0.2917, 0.625, 0.3333, 0.875, 0.5, 0.8333, 0.5, 0.8333, 0.5, 0.875, 0.5, 0.7917, 0.5833, 0.75, 0.5833, 0.75, 0.5833, 0.7917, 0.5833, 0.125, 0.6667, 0.1667, 0.6667, 0.1667, 0.7083, 0.125, 0.7083, 0.625, 0.3333, 0.625, 0.2917, 0.625, 0.2917, 0.625, 0.3333, 0.875, 0.5, 0.8333, 0.5, 0.8333, 0.5, 0.875, 0.5, 0.625, 0.3333, 0.625, 0.2917, 0.625, 0.2917, 0.625, 0.3333, 0.4583, 0.25, 0.5417, 0.25, 0.5417, 0.2917, 0.4583, 0.2917, 0.5417, 0.25, 0.625, 0.25, 0.625, 0.2917, 0.5417, 0.2917, 0.4583, 0.9167, 0.5417, 0.9167, 0.5417, 0.9583, 0.4583, 0.9583, 0.7917, 0.7083, 0.8333, 0.7083, 0.8333, 0.7083, 0.7917, 0.7083, 0.7917, 0.5, 0.8333, 0.5, 0.8333, 0.5833, 0.7917, 0.5833, 0.125, 0.625, 0.1667, 0.625, 0.1667, 0.6667, 0.125, 0.6667, 0.125, 0.5, 0.1667, 0.5, 0.1667, 0.5833, 0.125, 0.5833, 0.8333, 0.5, 0.834, 0.5, 0.7917, 0.5, 0.7917, 0.5, 0.834, 0.5, 0.8333, 0.5, 0.7917, 0.5, 0.7917, 0.5, 0.75, 0.5, 0.75, 0.5833, 0.7917, 0.5833, 0.7917, 0.5, 0.8333, 0.5833, 0.8333, 0.625, 0.8333, 0.625, 0.8333, 0.5833, 0.1667, 0.5, 0.1667, 0.5833, 0.2083, 0.5833, 0.2083, 0.5, 0.1667, 0.625, 0.1667, 0.6667, 0.2083, 0.6667, 0.2083, 0.625, 0.625, 0.125, 0.625, 0.125, 0.625, 0.08333, 0.625, 0.08333, 0.8333, 0.5, 0.8333, 0.5833, 0.875, 0.5833, 0.875, 0.5, 0.8333, 0.625, 0.8333, 0.6667, 0.875, 0.6667, 0.875, 0.625, 0.875, 0.5833, 0.875, 0.5833, 0.875, 0.5, 0.875, 0.5, 0.4583, 0.875, 0.4583, 0.9167, 0.5417, 0.9167, 0.5417, 0.875, 0.4583, 0.9583, 0.4583, 1.0, 0.5417, 1.0, 0.5417, 0.9583, 0.5417, 0.2917, 0.5417, 0.3333, 0.625, 0.3333, 0.625, 0.2917, 0.4583, 0.2917, 0.4583, 0.3333, 0.5417, 0.3333, 0.5417, 0.2917, 0.5417, 0.1667, 0.5417, 0.25, 0.625, 0.25, 0.625, 0.1667, 0.5417, 0.04167, 0.5417, 0.08333, 0.625, 0.08333, 0.625, 0.04167, 0.5417, 0.125, 0.5417, 0.1667, 0.625, 0.1667, 0.625, 0.125, 0.4583, 0.125, 0.4583, 0.1667, 0.5417, 0.1667, 0.5417, 0.125, 0.4583, 0.04167, 0.4583, 0.08333, 0.5417, 0.08333, 0.5417, 0.04167, 0.4583, 0.1667, 0.4583, 0.25, 0.5417, 0.25, 0.5417, 0.1667, 0.625, 0.2917, 0.625, 0.2917, 0.625, 0.25, 0.625, 0.25, 0.4583, 0.3333, 0.4583, 0.375, 0.5417, 0.375, 0.5417, 0.3333, 0.5417, 0.3333, 0.5417, 0.375, 0.625, 0.375, 0.625, 0.3333, 0.2083, 0.625, 0.2083, 0.6667, 0.25, 0.6667, 0.25, 0.625, 0.2083, 0.5, 0.2083, 0.5833, 0.25, 0.5833, 0.25, 0.5, 0.7917, 0.5, 0.7917, 0.5, 0.75, 0.5, 0.75, 0.5, 0.7917, 0.5, 0.7917, 0.5, 0.75, 0.5, 0.75, 0.5, 0.625, 0.25, 0.625, 0.25, 0.625, 0.1667, 0.625, 0.1667, 0.875, 0.7083, 0.875, 0.7083, 0.875, 0.6667, 0.875, 0.6667, 0.8333, 0.5, 0.8333, 0.5, 0.7917, 0.5, 0.7917, 0.5, 0.625, 0.375, 0.625, 0.375, 0.625, 0.3333, 0.625, 0.3333, 0.875, 0.625, 0.875, 0.625, 0.875, 0.5833, 0.875, 0.5833, 0.625, 0.375, 0.625, 0.375, 0.625, 0.3333, 0.625, 0.3333, 0.625, 0.2917, 0.625, 0.2917, 0.625, 0.25, 0.625, 0.25, 0.2083, 0.6667, 0.2083, 0.7083, 0.25, 0.7083, 0.25, 0.6667, 0.625, 0.08333, 0.625, 0.08333, 0.625, 0.04167, 0.625, 0.04167, 0.8333, 0.6667, 0.8333, 0.625, 0.8333, 0.625, 0.8333, 0.6667, 0.1667, 0.6667, 0.1667, 0.7083, 0.2083, 0.7083, 0.2083, 0.6667, 0.8333, 0.6667, 0.8333, 0.7083, 0.875, 0.7083, 0.875, 0.6667, 0.625, 0.08333, 0.625, 0.08333, 0.625, 0.04167, 0.625, 0.04167, 0.625, 0.1667, 0.625, 0.1667, 0.625, 0.125, 0.625, 0.125, 0.625, 0.375, 0.625, 0.375, 0.625, 0.3333, 0.625, 0.3333, 0.8333, 0.5, 0.8333, 0.5, 0.7917, 0.5, 0.7917, 0.5, 0.875, 0.7083, 0.875, 0.7083, 0.875, 0.6667, 0.875, 0.6667, 0.625, 0.25, 0.625, 0.25, 0.625, 0.1667, 0.625, 0.1667, 0.7917, 0.5, 0.7917, 0.5, 0.75, 0.5, 0.75, 0.5, 0.625, 0.2917, 0.625, 0.2917, 0.625, 0.25, 0.625, 0.25, 0.875, 0.5833, 0.875, 0.5833, 0.875, 0.5, 0.875, 0.5, 0.875, 0.6667, 0.875, 0.6667, 0.875, 0.625, 0.875, 0.625, 0.125, 0.75, 0.125, 0.7407, 0.125, 0.7405, 0.125, 0.5, 0.125, 0.5, 0.125, 0.5, 0.875, 0.5, 0.875, 0.5, 0.8657, 0.5, 0.875, 0.5018, 0.2083, 0.7407, 0.2083, 0.75, 0.25, 0.75, 0.25, 0.7407, 0.8333, 0.7403, 0.8333, 0.75, 0.875, 0.75, 0.875, 0.7403, 0.75, 0.7404, 0.75, 0.75, 0.7917, 0.75, 0.7917, 0.7404, 0.1667, 0.7407, 0.1667, 0.75, 0.2083, 0.75, 0.2083, 0.7407, 0.625, 0.0, 0.625, 0.02511, 0.625, 0.01032, 0.625, 0.0, 0.625, 0.25, 0.625, 0.25, 0.625, 0.25, 0.625, 0.25, 0.125, 0.75, 0.125, 0.7407, 0.125, 0.7407, 0.125, 0.75, 0.125, 0.5, 0.125, 0.5, 0.125, 0.5, 0.125, 0.5, 0.1667, 0.5, 0.1667, 0.5, 0.125, 0.5, 0.125, 0.5, 0.25, 0.5, 0.25, 0.5, 0.2083, 0.5, 0.2083, 0.5, 0.125, 0.7083, 0.125, 0.7083, 0.125, 0.7405, 0.125, 0.7407, 0.5417, 0.0, 0.5417, 0.009564, 0.625, 0.009617, 0.625, 0.0, 0.125, 0.5, 0.125, 0.5, 0.125, 0.5, 0.125, 0.5, 0.125, 0.5, 0.125, 0.5, 0.125, 0.5833, 0.125, 0.5833, 0.125, 0.625, 0.125, 0.625, 0.125, 0.6667, 0.125, 0.6667, 0.3843, 0.0, 0.3843, 0.009524, 0.4583, 0.009534, 0.4583, 0.0, 0.4583, 0.0, 0.4583, 0.009534, 0.5417, 0.009564, 0.5417, 0.0, 0.4583, 0.25, 0.4583, 0.25, 0.3843, 0.25, 0.3843, 0.25, 0.625, 0.25, 0.625, 0.25, 0.5417, 0.25, 0.5417, 0.25, 0.5417, 0.25, 0.5417, 0.25, 0.4583, 0.25, 0.4583, 0.25, 0.625, 0.0, 0.625, 0.01032, 0.625, 0.01009, 0.625, 0.0, 0.875, 0.7248, 0.875, 0.75, 0.875, 0.75, 0.875, 0.7396, 0.875, 0.5833, 0.875, 0.5833, 0.875, 0.5, 0.875, 0.5018, 0.875, 0.7083, 0.875, 0.7083, 0.875, 0.6667, 0.875, 0.6667, 0.875, 0.625, 0.875, 0.625, 0.875, 0.5833, 0.875, 0.5833, 0.875, 0.5833, 0.875, 0.5833, 0.875, 0.5, 0.875, 0.5, 0.875, 0.7083, 0.875, 0.7087, 0.875, 0.6667, 0.875, 0.6667, 0.875, 0.625, 0.875, 0.625, 0.875, 0.5833, 0.875, 0.5833, 0.625, 0.25, 0.625, 0.25, 0.625, 0.25, 0.625, 0.25, 0.875, 0.75, 0.875, 0.7399, 0.875, 0.7396, 0.875, 0.75, 0.8333, 0.5, 0.8333, 0.5, 0.7917, 0.5, 0.7917, 0.5, 0.875, 0.5, 0.875, 0.5, 0.875, 0.5, 0.875, 0.5, 0.875, 0.5, 0.875, 0.5, 0.875, 0.5, 0.875, 0.5, 0.8333, 0.5, 0.8347, 0.5, 0.7944, 0.5, 0.7917, 0.5, 0.7917, 0.5, 0.7917, 0.5, 0.75, 0.5, 0.75, 0.5, 0.7917, 0.5, 0.7944, 0.5, 0.7526, 0.5, 0.75, 0.5, 0.625, 0.25, 0.625, 0.25, 0.625, 0.25, 0.625, 0.25, 0.875, 0.5, 0.875, 0.5, 0.875, 0.5, 0.875, 0.5, 0.125, 0.6667, 0.125, 0.6667, 0.125, 0.7083, 0.125, 0.7083, 0.875, 0.7399, 0.875, 0.75, 0.875, 0.7083, 0.875, 0.7083, 0.875, 0.75, 0.875, 0.7461, 0.875, 0.7087, 0.875, 0.7083, 0.625, 0.0, 0.625, 0.009617, 0.625, 0.02511, 0.625, 0.0, 0.625, 0.25, 0.625, 0.25, 0.625, 0.25, 0.625, 0.25, 0.875, 0.7403, 0.875, 0.75, 0.875, 0.75, 0.875, 0.7248, 0.5417, 1.0, 0.5417, 1.0, 0.625, 1.0, 0.6193, 1.003, 0.875, 0.7403, 0.875, 0.7248, 0.875, 0.7083, 0.875, 0.7083, 0.625, 1.0, 0.625, 1.0, 0.625, 1.0, 0.6193, 1.003, 0.5417, 0.9583, 0.5417, 1.0, 0.6193, 1.003, 0.6175, 0.9599, 0.8333, 0.7083, 0.8333, 0.7403, 0.875, 0.7403, 0.875, 0.7083, 0.125, 0.7083, 0.125, 0.7083, 0.125, 0.7407, 0.125, 0.7407, 0.1667, 0.7083, 0.1667, 0.7407, 0.2083, 0.7407, 0.2083, 0.7083, 0.3843, 0.9583, 0.3843, 1.0, 0.4583, 1.0, 0.4583, 0.9583, 0.3843, 1.0, 0.3843, 1.0, 0.4583, 1.0, 0.4583, 1.0, 0.75, 0.7083, 0.75, 0.7404, 0.7917, 0.7404, 0.7917, 0.7083, 0.5417, 0.875, 0.5417, 0.9167, 0.6157, 0.9167, 0.6157, 0.875, 0.2083, 0.7083, 0.2083, 0.7407, 0.25, 0.7407, 0.25, 0.7083, 0.3843, 0.875, 0.3843, 0.9167, 0.4583, 0.9167, 0.4583, 0.875, 0.25, 0.5, 0.25, 0.5, 0.2083, 0.5, 0.2083, 0.5, 0.3843, 0.3333, 0.3843, 0.375, 0.4583, 0.375, 0.4583, 0.3333, 0.1667, 0.5, 0.1667, 0.5, 0.125, 0.5, 0.125, 0.5, 0.3843, 0.2917, 0.3843, 0.3333, 0.4583, 0.3333, 0.4583, 0.2917, 0.125, 0.5, 0.125, 0.5, 0.125, 0.5, 0.125, 0.5, 0.4583, 0.25, 0.4583, 0.25, 0.3843, 0.25, 0.3843, 0.25, 0.125, 0.6667, 0.125, 0.6667, 0.125, 0.7083, 0.125, 0.7083, 0.125, 0.625, 0.125, 0.625, 0.125, 0.6667, 0.125, 0.6667, 0.3843, 0.125, 0.3843, 0.1667, 0.4583, 0.1667, 0.4583, 0.125, 0.3843, 0.04167, 0.3843, 0.08333, 0.4583, 0.08333, 0.4583, 0.04167, 0.3843, 0.009524, 0.3843, 0.04167, 0.4583, 0.04167, 0.4583, 0.009534, 0.4583, 1.0, 0.4583, 1.0, 0.5417, 1.0, 0.5417, 1.0, 0.4583, 0.009534, 0.4583, 0.04167, 0.5417, 0.04167, 0.5417, 0.009564, 0.5417, 0.009564, 0.5417, 0.04167, 0.625, 0.04167, 0.625, 0.009617, 0.625, 0.04167, 0.625, 0.04167, 0.625, 0.02511, 0.625, 0.009617, 0.125, 0.5, 0.125, 0.5, 0.125, 0.5833, 0.125, 0.5833, 0.3843, 0.25, 0.3843, 0.25, 0.4583, 0.25, 0.4583, 0.25, 0.3843, 0.1667, 0.3843, 0.25, 0.4583, 0.25, 0.4583, 0.1667, 0.625, 0.25, 0.625, 0.25, 0.625, 0.25, 0.625, 0.25, 0.625, 0.25, 0.625, 0.25, 0.5417, 0.25, 0.5417, 0.25, 0.625, 0.25, 0.625, 0.25, 0.625, 0.25, 0.625, 0.25, 0.5417, 0.25, 0.5417, 0.25, 0.625, 0.25, 0.625, 0.25, 0.4583, 0.25, 0.4583, 0.25, 0.5417, 0.25, 0.5417, 0.25, 0.5417, 0.25, 0.5417, 0.25, 0.4583, 0.25, 0.4583, 0.25, 0.625, 1.0, 0.625, 1.0, 0.625, 1.0, 0.625, 1.0, 0.875, 0.7396, 0.875, 0.7399, 0.875, 0.7083, 0.875, 0.7083, 0.625, 1.0, 0.625, 1.0, 0.625, 1.0, 0.625, 1.0, 0.875, 0.7248, 0.875, 0.7396, 0.875, 0.7083, 0.875, 0.7083, 0.625, 0.04167, 0.625, 0.04167, 0.625, 0.01009, 0.625, 0.01032, 0.625, 0.04167, 0.625, 0.04167, 0.625, 0.01032, 0.625, 0.02511, 0.625, 0.25, 0.625, 0.25, 0.625, 0.25, 0.625, 0.25, 0.625, 0.25, 0.625, 0.25, 0.625, 0.2542, 0.625, 0.25, 0.625, 0.25, 0.625, 0.25, 0.625, 0.25, 0.625, 0.25, 0.625, 0.25, 0.625, 0.25, 0.625, 0.25, 0.625, 0.25, 0.875, 0.625, 0.875, 0.625, 0.875, 0.5833, 0.875, 0.5833, 0.875, 0.625, 0.875, 0.625, 0.875, 0.5833, 0.875, 0.5833, 0.875, 0.5833, 0.875, 0.5833, 0.875, 0.5018, 0.875, 0.5, 0.875, 0.5833, 0.875, 0.5833, 0.875, 0.5, 0.875, 0.5, 0.875, 0.5, 0.875, 0.5, 0.8333, 0.5, 0.834, 0.5, 0.8657, 0.5, 0.875, 0.5, 0.875, 0.5, 0.875, 0.5, 0.875, 0.5, 0.875, 0.5, 0.875, 0.5, 0.875, 0.5018, 0.8657, 0.5, 0.834, 0.5, 0.8333, 0.5, 0.875, 0.75, 0.875, 0.75, 0.875, 0.7083, 0.875, 0.7083, 0.875, 0.7083, 0.875, 0.7083, 0.875, 0.6667, 0.875, 0.6667, 0.875, 0.7083, 0.875, 0.7083, 0.875, 0.6667, 0.875, 0.6667, 0.625, 0.08333, 0.625, 0.08333, 0.625, 0.04167, 0.625, 0.04167, 0.625, 0.125, 0.625, 0.125, 0.625, 0.08333, 0.625, 0.08333, 0.625, 0.25, 0.625, 0.2542, 0.625, 0.1667, 0.625, 0.1667, 0.625, 0.25, 0.625, 0.25, 0.625, 0.25, 0.625, 0.2542, 0.625, 0.25, 0.625, 0.25, 0.625, 0.25, 0.625, 0.25, 0.8333, 0.5, 0.8333, 0.5, 0.7917, 0.5, 0.7917, 0.5, 0.875, 0.5, 0.875, 0.5, 0.875, 0.5, 0.875, 0.5, 0.7917, 0.5, 0.7917, 0.5, 0.75, 0.5, 0.75, 0.5, 0.7917, 0.5, 0.7917, 0.5, 0.75, 0.5, 0.75, 0.5, 0.625, 0.2917, 0.625, 0.2917, 0.625, 0.25, 0.625, 0.25, 0.625, 0.375, 0.625, 0.375, 0.625, 0.3333, 0.625, 0.3333, 0.875, 0.6667, 0.875, 0.6667, 0.875, 0.625, 0.875, 0.625, 0.875, 0.6667, 0.875, 0.6667, 0.875, 0.625, 0.875, 0.625, 0.875, 0.6667, 0.875, 0.6667, 0.875, 0.625, 0.875, 0.625, 0.875, 0.6667, 0.875, 0.6667, 0.875, 0.625, 0.875, 0.625, 0.625, 0.1667, 0.625, 0.1667, 0.625, 0.125, 0.625, 0.125, 0.3843, 0.08333, 0.3843, 0.125, 0.4583, 0.125, 0.4583, 0.08333, 0.125, 0.5833, 0.125, 0.5833, 0.125, 0.625, 0.125, 0.625, 0.125, 0.5833, 0.125, 0.5833, 0.125, 0.625, 0.125, 0.625, 0.2083, 0.5833, 0.2083, 0.625, 0.25, 0.625, 0.25, 0.5833, 0.4583, 0.08333, 0.4583, 0.125, 0.5417, 0.125, 0.5417, 0.08333, 0.5417, 0.08333, 0.5417, 0.125, 0.625, 0.125, 0.625, 0.08333, 0.1667, 0.5833, 0.1667, 0.625, 0.2083, 0.625, 0.2083, 0.5833, 0.8333, 0.5833, 0.8333, 0.625, 0.875, 0.625, 0.875, 0.5833, 0.7917, 0.7083, 0.75, 0.7083, 0.75, 0.7083, 0.7917, 0.7083, 0.875, 0.5833, 0.875, 0.625, 0.625, 0.125, 0.625, 0.1667, 0.625, 0.125, 0.875, 0.625, 0.875, 0.6667, 0.625, 0.08333, 0.625, 0.08333, 0.625, 0.08333, 0.875, 0.6667, 0.875, 0.6667, 0.875, 0.625, 0.625, 0.125, 0.625, 0.08333, 0.875, 0.6667, 0.625, 0.125, 0.875, 0.625, 0.875, 0.5833, 0.625, 0.1667, 0.875, 0.5833, 0.625, 0.1667, 0.625, 0.1667, 0.875, 0.5833, 0.8333, 0.7083, 0.8333, 0.6667, 0.8333, 0.6667, 0.8333, 0.7083, 0.125, 0.5833, 0.125, 0.625, 0.1667, 0.625, 0.1667, 0.5833, 0.625, 0.3333, 0.625, 0.3333, 0.625, 0.2917, 0.625, 0.2917, 0.875, 0.5, 0.875, 0.5, 0.8333, 0.5, 0.8333, 0.5, 0.3843, 0.25, 0.3843, 0.2917, 0.4583, 0.2917, 0.4583, 0.25, 0.2083, 0.5, 0.2083, 0.5, 0.1667, 0.5, 0.1667, 0.5, 0.3843, 0.9167, 0.3843, 0.9583, 0.4583, 0.9583, 0.4583, 0.9167, 0.125, 0.7083, 0.125, 0.7407, 0.1667, 0.7407, 0.1667, 0.7083, 0.7917, 0.7083, 0.7917, 0.7404, 0.8333, 0.7403, 0.8333, 0.7083, 0.5417, 0.9167, 0.5417, 0.9583, 0.6175, 0.9599, 0.6157, 0.9167, 0.875, 0.5, 0.875, 0.5, 0.8347, 0.5, 0.8333, 0.5, 0.875, 0.5, 0.875, 0.5, 0.8333, 0.5, 0.8333, 0.5, 0.2083, 0.5, 0.2083, 0.5, 0.1667, 0.5, 0.1667, 0.5, 0.125, 0.7407, 0.125, 0.75, 0.1667, 0.75, 0.1667, 0.7407, 0.7917, 0.7404, 0.7917, 0.75, 0.8333, 0.75, 0.8333, 0.7403, 0.625, 0.3333, 0.625, 0.3333, 0.625, 0.2917, 0.625, 0.2917, 0.875, 0.5, 0.875, 0.5, 0.8333, 0.5, 0.8333, 0.5, 0.75, 0.7083, 0.7917, 0.7083, 0.7917, 0.7083, 0.75, 0.7083, 0.125, 0.6667, 0.125, 0.7083, 0.1667, 0.7083, 0.1667, 0.6667, 0.625, 0.3333, 0.625, 0.3333, 0.625, 0.2917, 0.625, 0.2917, 0.875, 0.5, 0.875, 0.5, 0.8333, 0.5, 0.8333, 0.5, 0.625, 0.3333, 0.625, 0.3333, 0.625, 0.2917, 0.625, 0.2917, 0.4583, 0.25, 0.4583, 0.2917, 0.5417, 0.2917, 0.5417, 0.25, 0.5417, 0.25, 0.5417, 0.2917, 0.625, 0.2917, 0.625, 0.25, 0.4583, 0.9167, 0.4583, 0.9583, 0.5417, 0.9583, 0.5417, 0.9167, 0.7917, 0.5833, 0.8333, 0.5833, 0.8333, 0.5833, 0.7917, 0.5833, 0.7917, 0.5, 0.7917, 0.5833, 0.8333, 0.5833, 0.8333, 0.5, 0.125, 0.625, 0.125, 0.6667, 0.1667, 0.6667, 0.1667, 0.625, 0.125, 0.5, 0.125, 0.5833, 0.1667, 0.5833, 0.1667, 0.5, 0.8333, 0.5, 0.7917, 0.5, 0.7917, 0.5, 0.834, 0.5, 0.834, 0.5, 0.7917, 0.5, 0.7917, 0.5, 0.8333, 0.5, 0.7917, 0.7083, 0.8333, 0.7083, 0.8333, 0.7083, 0.7917, 0.7083, 0.8333, 0.7083, 0.7917, 0.7083, 0.7917, 0.7083, 0.8333, 0.7083, 0.8333, 0.625, 0.8333, 0.6667, 0.8333, 0.6667, 0.8333, 0.625, 0.7917, 0.5833, 0.8333, 0.5833, 0.8333, 0.5833, 0.7917, 0.5833, 0.75, 0.7083, 0.7917, 0.7083, 0.7917, 0.7083, 0.75, 0.7083, 0.7917, 0.7083, 0.75, 0.7083, 0.75, 0.7083, 0.7917, 0.7083, 0.8333, 0.6667, 0.8333, 0.625, 0.8333, 0.625, 0.8333, 0.6667, 0.8333, 0.6667, 0.8333, 0.7083, 0.8333, 0.7083, 0.8333, 0.6667, 0.8333, 0.7083, 0.8333, 0.6667, 0.8333, 0.6667, 0.8333, 0.7083, 0.8333, 0.5833, 0.8333, 0.625, 0.8333, 0.625, 0.8333, 0.5833, 0.8333, 0.625, 0.8333, 0.5833, 0.8333, 0.5833, 0.8333, 0.625, 0.7917, 0.5833, 0.75, 0.5833, 0.75, 0.5833, 0.7917, 0.5833, 0.8333, 0.5833, 0.7917, 0.5833, 0.7917, 0.5833, 0.8333, 0.5833, 0.8333, 0.625, 0.8333, 0.5833, 0.8333, 0.5833, 0.8333, 0.625, 0.7917, 0.7083, 0.8333, 0.7083, 0.8333, 0.7083, 0.7917, 0.7083, 0.8333, 0.7083, 0.7917, 0.7083, 0.7917, 0.7083, 0.8333, 0.7083, 0.8333, 0.625, 0.8333, 0.6667, 0.8333, 0.6667, 0.8333, 0.625, 0.7917, 0.5833, 0.8333, 0.5833, 0.8333, 0.5833, 0.7917, 0.5833, 0.75, 0.7083, 0.7917, 0.7083, 0.7917, 0.7083, 0.75, 0.7083, 0.7917, 0.7083, 0.75, 0.7083, 0.75, 0.7083, 0.7917, 0.7083, 0.8333, 0.6667, 0.8333, 0.625, 0.8333, 0.625, 0.8333, 0.6667, 0.8333, 0.6667, 0.8333, 0.7083, 0.8333, 0.7083, 0.8333, 0.6667, 0.8333, 0.7083, 0.8333, 0.6667, 0.8333, 0.6667, 0.8333, 0.7083, 0.8333, 0.5833, 0.8333, 0.625, 0.8333, 0.625, 0.8333, 0.5833, 0.8333, 0.625, 0.8333, 0.5833, 0.8333, 0.5833, 0.8333, 0.625, 0.7917, 0.5833, 0.75, 0.5833, 0.75, 0.5833, 0.7917, 0.5833, 0.75, 0.5833, 0.7917, 0.5833, 0.7917, 0.5833, 0.75, 0.5833, 0.8333, 0.5833, 0.7917, 0.5833, 0.7917, 0.5833, 0.8333, 0.5833, 0.7917, 0.5833, 0.8333, 0.5833, 0.8333, 0.5833, 0.7917, 0.5833, 0.7917, 0.7083, 0.8333, 0.7083, 0.8333, 0.7083, 0.7917, 0.7083, 0.8333, 0.7083, 0.7917, 0.7083, 0.7917, 0.7083, 0.8333, 0.7083, 0.8333, 0.625, 0.8333, 0.6667, 0.8333, 0.6667, 0.8333, 0.625, 0.75, 0.7083, 0.7917, 0.7083, 0.7917, 0.7083, 0.75, 0.7083, 0.7917, 0.7083, 0.75, 0.7083, 0.75, 0.7083, 0.7917, 0.7083, 0.8333, 0.6667, 0.8333, 0.625, 0.8333, 0.625, 0.8333, 0.6667, 0.8333, 0.6667, 0.8333, 0.7083, 0.8333, 0.7083, 0.8333, 0.6667, 0.8333, 0.7083, 0.8333, 0.6667, 0.8333, 0.6667, 0.8333, 0.7083, 0.8333, 0.5833, 0.8333, 0.625, 0.8333, 0.625, 0.8333, 0.5833, 0.8333, 0.625, 0.8333, 0.5833, 0.8333, 0.5833, 0.8333, 0.625, 0.7917, 0.5833, 0.75, 0.5833, 0.75, 0.5833, 0.7917, 0.5833, 0.75, 0.5833, 0.7917, 0.5833, 0.7917, 0.5833, 0.75, 0.5833, 0.8333, 0.5833, 0.7917, 0.5833, 0.7917, 0.5833, 0.8333, 0.5833, 0.75, 0.5833, 0.7917, 0.5833, 0.7917, 0.5833, 0.75, 0.5833, 0.8333, 0.5833, 0.7917, 0.5833, 0.7917, 0.5833, 0.8333, 0.5833, 0.8333, 0.5833, 0.7917, 0.5833, 0.7917, 0.5833, 0.8333, 0.5833, 0.75, 0.5833, 0.7917, 0.5833, 0.7917, 0.5833, 0.75, 0.5833, 0.7917, 0.7083, 0.8333, 0.7083, 0.8333, 0.7083, 0.7917, 0.7083, 0.8333, 0.7083, 0.7917, 0.7083, 0.7917, 0.7083, 0.8333, 0.7083, 0.8333, 0.625, 0.8333, 0.6667, 0.8333, 0.6667, 0.8333, 0.625, 0.75, 0.7083, 0.7917, 0.7083, 0.7917, 0.7083, 0.75, 0.7083, 0.7917, 0.7083, 0.75, 0.7083, 0.75, 0.7083, 0.7917, 0.7083, 0.8333, 0.6667, 0.8333, 0.625, 0.8333, 0.625, 0.8333, 0.6667, 0.8333, 0.6667, 0.8333, 0.7083, 0.8333, 0.7083, 0.8333, 0.6667, 0.8333, 0.7083, 0.8333, 0.6667, 0.8333, 0.6667, 0.8333, 0.7083, 0.8333, 0.5833, 0.8333, 0.625, 0.8333, 0.625, 0.8333, 0.5833, 0.7917, 0.5833, 0.8333, 0.5833, 0.8333, 0.5833, 0.7917, 0.5833, 0.8333, 0.625, 0.8333, 0.5833, 0.8333, 0.5833, 0.8333, 0.625, 0.7917, 0.5833, 0.75, 0.5833, 0.75, 0.5833, 0.7917, 0.5833, 0.7917, 0.7083, 0.8333, 0.7083, 0.8333, 0.7083, 0.7917, 0.7083, 0.8333, 0.7083, 0.7917, 0.7083, 0.7917, 0.7083, 0.8333, 0.7083, 0.8333, 0.625, 0.8333, 0.6667, 0.8333, 0.6667, 0.8333, 0.625, 0.75, 0.7083, 0.7917, 0.7083, 0.7917, 0.7083, 0.75, 0.7083, 0.7917, 0.7083, 0.75, 0.7083, 0.75, 0.7083, 0.7917, 0.7083, 0.8333, 0.6667, 0.8333, 0.625, 0.8333, 0.625, 0.8333, 0.6667, 0.8333, 0.6667, 0.8333, 0.7083, 0.8333, 0.7083, 0.8333, 0.6667, 0.8333, 0.7083, 0.8333, 0.6667, 0.8333, 0.6667, 0.8333, 0.7083, 0.8333, 0.5833, 0.8333, 0.625, 0.8333, 0.625, 0.8333, 0.5833, 0.7917, 0.5833, 0.8333, 0.5833, 0.8333, 0.5833, 0.7917, 0.5833, 0.8333, 0.625, 0.8333, 0.5833, 0.8333, 0.5833, 0.8333, 0.625, 0.7917, 0.5833, 0.75, 0.5833, 0.75, 0.5833, 0.7917, 0.5833, 0.75, 0.625, 0.7917, 0.625, 0.7917, 0.6667, 0.75, 0.6667, 0.75, 0.6667, 0.7917, 0.6667, 0.7917, 0.7083, 0.75, 0.7083, 0.75, 0.5833, 0.7917, 0.5833, 0.7917, 0.625, 0.75, 0.625, 0.7917, 0.5833, 0.8333, 0.5833, 0.8333, 0.625, 0.7917, 0.625, 0.7917, 0.6667, 0.8333, 0.6667, 0.8333, 0.7083, 0.7917, 0.7083, 0.7917, 0.625, 0.8333, 0.625, 0.8333, 0.6667, 0.7917, 0.6667, 0.75, 0.625, 0.75, 0.6667, 0.7917, 0.6667, 0.7917, 0.625, 0.75, 0.6667, 0.75, 0.7083, 0.7917, 0.7083, 0.7917, 0.6667, 0.75, 0.5833, 0.75, 0.625, 0.7917, 0.625, 0.7917, 0.5833, 0.7917, 0.5833, 0.7917, 0.625, 0.8333, 0.625, 0.8333, 0.5833, 0.7917, 0.6667, 0.7917, 0.7083, 0.8333, 0.7083, 0.8333, 0.6667, 0.7917, 0.625, 0.7917, 0.6667, 0.8333, 0.6667, 0.8333, 0.625, 0.75, 0.5833, 0.7917, 0.5833, 0.7917, 0.5833, 0.75, 0.5833, 0.8333, 0.5833, 0.7917, 0.5833, 0.7917, 0.5833, 0.8333, 0.5833])
me_cube.materials.append(mat_material)
me_cube.use_mirror_vertex_groups = False
me_cube.update()

# ---- objects
ob_cube = bpy.data.objects.new('Cube', me_cube)

# ---- transforms, parenting, visibility, modifiers, constraints
ob_cube.location = (0.0, 0.0, 0.0)
ob_cube.scale = (0.3, 0.3, 0.2)
ob_cube.lock_rotations_4d = False
ob_cube.empty_display_type = 'ARROWS'
ob_cube.lineart.crease_threshold = 0.0

# ---- collection membership
col_collection.objects.link(ob_cube)

# ---- scene / render settings (as saved in the file)
scene.frame_start = 1; scene.frame_end = 250; scene.frame_set(1)
scene.render.engine = 'BLENDER_EEVEE_NEXT'
scene.render.bake_bias = 0.0
scene.render.bake_samples = 0
scene.cycles.sampling_pattern = 'TABULATED_SOBOL'
scene.eevee.use_volume_custom_range = False
bpy.context.view_layer.update()

# ---- added for rendering (the .blend has no active camera and no usable light): camera, sun
cam_auto = bpy.data.cameras.new('AutoCamera')
cam_auto.lens = 50.0
cam_auto.sensor_width = 36.0
cam_auto.clip_end = 1000.0
ob_auto_camera = bpy.data.objects.new('AutoCamera', cam_auto)
scene.collection.objects.link(ob_auto_camera)
ob_auto_camera.location = (1.52681, -1.78846, 1.57449)
ob_auto_camera.rotation_euler = (1.09748, -7.21219e-08, 0.694738)
scene.camera = ob_auto_camera
light_auto_sun = bpy.data.lights.new('AutoSun', 'SUN')
light_auto_sun.energy = 3.0
light_auto_sun.angle = 0.0523599
ob_auto_sun = bpy.data.objects.new('AutoSun', light_auto_sun)
scene.collection.objects.link(ob_auto_sun)
ob_auto_sun.rotation_euler = (0.872665, 0.174533, 0.523599)
bpy.context.view_layer.update()
